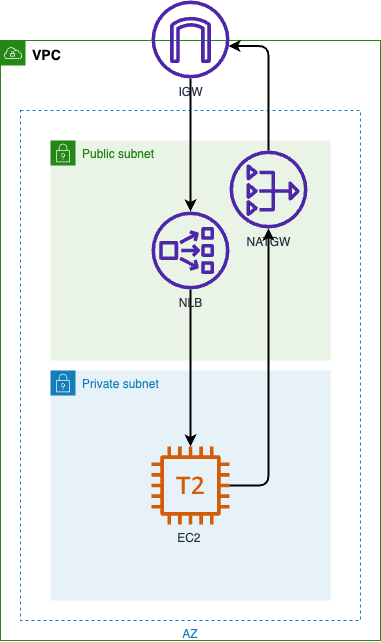

The diagram above was exported from draw.io. Its source (the exported page's mxGraphModel, read from the mxfile embedded in the PNG):
<mxGraphModel dx="1542" dy="1214" grid="1" gridSize="10" guides="1" tooltips="1" connect="1" arrows="1" fold="1" page="1" pageScale="1" pageWidth="3300" pageHeight="4681" math="0" shadow="0">
  <root>
    <mxCell id="0" />
    <mxCell id="1" parent="0" />
    <mxCell id="A1EnZEMsPtBS2lpECUkq-8" value="AZ" style="fillColor=none;strokeColor=#147EBA;dashed=1;verticalAlign=top;fontStyle=0;fontColor=#147EBA;labelPosition=center;verticalLabelPosition=bottom;align=center;" parent="1" vertex="1">
      <mxGeometry x="540" y="560" width="340" height="510" as="geometry" />
    </mxCell>
    <mxCell id="A1EnZEMsPtBS2lpECUkq-6" value="Private subnet" style="points=[[0,0],[0.25,0],[0.5,0],[0.75,0],[1,0],[1,0.25],[1,0.5],[1,0.75],[1,1],[0.75,1],[0.5,1],[0.25,1],[0,1],[0,0.75],[0,0.5],[0,0.25]];outlineConnect=0;gradientColor=none;html=1;whiteSpace=wrap;fontSize=12;fontStyle=0;container=1;pointerEvents=0;collapsible=0;recursiveResize=0;shape=mxgraph.aws4.group;grIcon=mxgraph.aws4.group_security_group;grStroke=0;strokeColor=#147EBA;fillColor=#E6F2F8;verticalAlign=top;align=left;spacingLeft=30;fontColor=#147EBA;dashed=0;" parent="1" vertex="1">
      <mxGeometry x="570" y="820" width="280" height="230" as="geometry" />
    </mxCell>
    <mxCell id="A1EnZEMsPtBS2lpECUkq-13" value="EC2&amp;nbsp;" style="sketch=0;outlineConnect=0;fontColor=#232F3E;gradientColor=none;fillColor=#D45B07;strokeColor=none;dashed=0;verticalLabelPosition=bottom;verticalAlign=top;align=center;html=1;fontSize=12;fontStyle=0;aspect=fixed;pointerEvents=1;shape=mxgraph.aws4.t2_instance;" parent="A1EnZEMsPtBS2lpECUkq-6" vertex="1">
      <mxGeometry x="101" y="76" width="78" height="78" as="geometry" />
    </mxCell>
    <mxCell id="A1EnZEMsPtBS2lpECUkq-7" value="Public subnet" style="points=[[0,0],[0.25,0],[0.5,0],[0.75,0],[1,0],[1,0.25],[1,0.5],[1,0.75],[1,1],[0.75,1],[0.5,1],[0.25,1],[0,1],[0,0.75],[0,0.5],[0,0.25]];outlineConnect=0;gradientColor=none;html=1;whiteSpace=wrap;fontSize=12;fontStyle=0;container=0;pointerEvents=0;collapsible=0;recursiveResize=0;shape=mxgraph.aws4.group;grIcon=mxgraph.aws4.group_security_group;grStroke=0;strokeColor=#248814;fillColor=#E9F3E6;verticalAlign=top;align=left;spacingLeft=30;fontColor=#248814;dashed=0;" parent="1" vertex="1">
      <mxGeometry x="570" y="590" width="280" height="220" as="geometry" />
    </mxCell>
    <mxCell id="A1EnZEMsPtBS2lpECUkq-2" value="&lt;b&gt;&lt;font style=&quot;font-size: 14px;&quot; color=&quot;#000000&quot;&gt;VPC&lt;/font&gt;&lt;/b&gt;" style="points=[[0,0],[0.25,0],[0.5,0],[0.75,0],[1,0],[1,0.25],[1,0.5],[1,0.75],[1,1],[0.75,1],[0.5,1],[0.25,1],[0,1],[0,0.75],[0,0.5],[0,0.25]];outlineConnect=0;gradientColor=none;html=1;whiteSpace=wrap;fontSize=12;fontStyle=0;container=0;pointerEvents=0;collapsible=0;recursiveResize=0;shape=mxgraph.aws4.group;grIcon=mxgraph.aws4.group_vpc;strokeColor=#248814;fillColor=none;verticalAlign=top;align=left;spacingLeft=30;fontColor=#AAB7B8;dashed=0;" parent="1" vertex="1">
      <mxGeometry x="520" y="490" width="380" height="600" as="geometry" />
    </mxCell>
    <mxCell id="A1EnZEMsPtBS2lpECUkq-28" style="edgeStyle=orthogonalEdgeStyle;rounded=1;orthogonalLoop=1;jettySize=auto;html=1;strokeWidth=2;" parent="1" source="A1EnZEMsPtBS2lpECUkq-3" target="A1EnZEMsPtBS2lpECUkq-9" edge="1">
      <mxGeometry relative="1" as="geometry" />
    </mxCell>
    <mxCell id="A1EnZEMsPtBS2lpECUkq-3" value="IGW" style="sketch=0;outlineConnect=0;fontColor=#232F3E;gradientColor=none;fillColor=#4D27AA;strokeColor=none;dashed=0;verticalLabelPosition=bottom;verticalAlign=top;align=center;html=1;fontSize=12;fontStyle=0;aspect=fixed;pointerEvents=1;shape=mxgraph.aws4.internet_gateway;labelPosition=center;" parent="1" vertex="1">
      <mxGeometry x="671" y="450" width="78" height="78" as="geometry" />
    </mxCell>
    <mxCell id="A1EnZEMsPtBS2lpECUkq-34" style="edgeStyle=orthogonalEdgeStyle;rounded=1;orthogonalLoop=1;jettySize=auto;html=1;fontSize=17;strokeWidth=2;" parent="1" source="A1EnZEMsPtBS2lpECUkq-9" target="A1EnZEMsPtBS2lpECUkq-13" edge="1">
      <mxGeometry relative="1" as="geometry" />
    </mxCell>
    <mxCell id="A1EnZEMsPtBS2lpECUkq-9" value="NLB" style="sketch=0;outlineConnect=0;fontColor=#232F3E;gradientColor=none;fillColor=#4D27AA;strokeColor=none;dashed=0;verticalLabelPosition=bottom;verticalAlign=top;align=center;html=1;fontSize=12;fontStyle=0;aspect=fixed;pointerEvents=1;shape=mxgraph.aws4.network_load_balancer;" parent="1" vertex="1">
      <mxGeometry x="671" y="661" width="78" height="78" as="geometry" />
    </mxCell>
    <mxCell id="A1EnZEMsPtBS2lpECUkq-36" style="edgeStyle=orthogonalEdgeStyle;rounded=1;orthogonalLoop=1;jettySize=auto;html=1;entryX=0.987;entryY=0.583;entryDx=0;entryDy=0;entryPerimeter=0;fontSize=17;strokeWidth=2;" parent="1" source="A1EnZEMsPtBS2lpECUkq-11" target="A1EnZEMsPtBS2lpECUkq-3" edge="1">
      <mxGeometry relative="1" as="geometry" />
    </mxCell>
    <mxCell id="A1EnZEMsPtBS2lpECUkq-11" value="NATGW" style="sketch=0;outlineConnect=0;fontColor=#232F3E;gradientColor=none;fillColor=#4D27AA;strokeColor=none;dashed=0;verticalLabelPosition=bottom;verticalAlign=top;align=center;html=1;fontSize=12;fontStyle=0;aspect=fixed;pointerEvents=1;shape=mxgraph.aws4.nat_gateway;" parent="1" vertex="1">
      <mxGeometry x="749" y="600" width="78" height="78" as="geometry" />
    </mxCell>
    <mxCell id="A1EnZEMsPtBS2lpECUkq-35" style="edgeStyle=orthogonalEdgeStyle;rounded=1;orthogonalLoop=1;jettySize=auto;html=1;fontSize=17;strokeWidth=2;" parent="1" source="A1EnZEMsPtBS2lpECUkq-13" target="A1EnZEMsPtBS2lpECUkq-11" edge="1">
      <mxGeometry relative="1" as="geometry">
        <Array as="points">
          <mxPoint x="788" y="935" />
        </Array>
      </mxGeometry>
    </mxCell>
  </root>
</mxGraphModel>